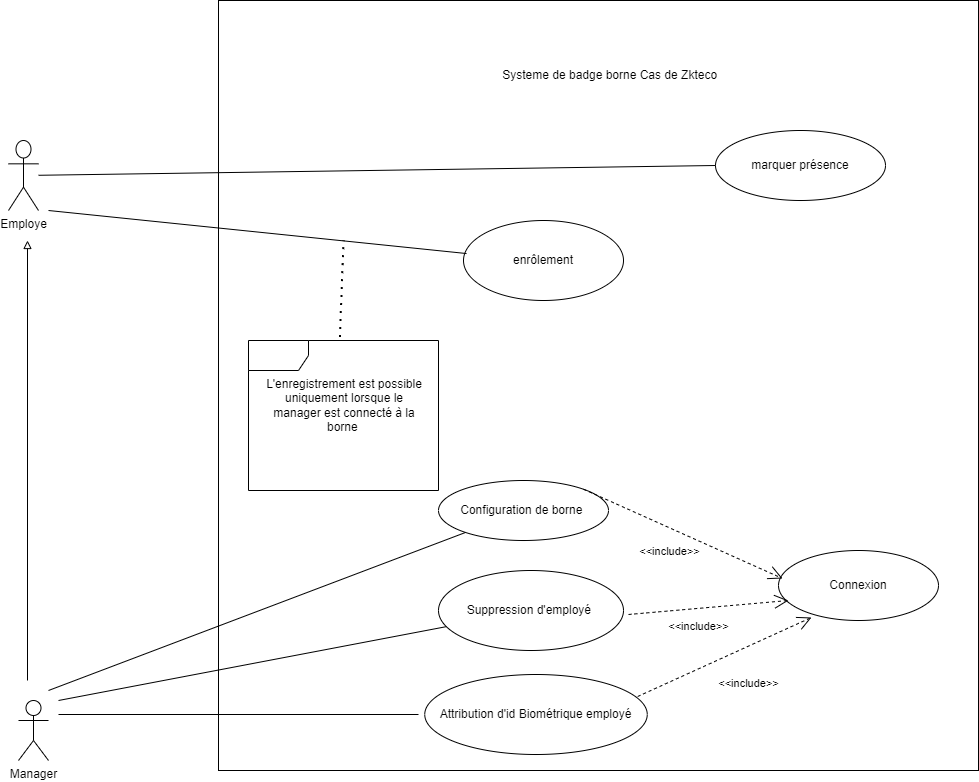

The diagram above was exported from draw.io. Its source (the exported page's mxGraphModel, read from the mxfile embedded in the PNG):
<mxGraphModel dx="1434" dy="733" grid="1" gridSize="10" guides="1" tooltips="1" connect="1" arrows="1" fold="1" page="1" pageScale="1" pageWidth="827" pageHeight="1169" math="0" shadow="0">
  <root>
    <mxCell id="0" />
    <mxCell id="1" parent="0" />
    <mxCell id="Inq0PDaf1gPy_pH2uE6g-1" value="Employe" style="shape=umlActor;verticalLabelPosition=bottom;verticalAlign=top;html=1;outlineConnect=0;" parent="1" vertex="1">
      <mxGeometry x="120" y="310" width="30" height="70" as="geometry" />
    </mxCell>
    <mxCell id="Inq0PDaf1gPy_pH2uE6g-2" value="Manager" style="shape=umlActor;verticalLabelPosition=bottom;verticalAlign=top;html=1;outlineConnect=0;" parent="1" vertex="1">
      <mxGeometry x="130" y="870" width="30" height="60" as="geometry" />
    </mxCell>
    <mxCell id="Inq0PDaf1gPy_pH2uE6g-4" value="" style="rounded=0;whiteSpace=wrap;html=1;" parent="1" vertex="1">
      <mxGeometry x="330" y="170" width="760" height="770" as="geometry" />
    </mxCell>
    <mxCell id="Inq0PDaf1gPy_pH2uE6g-6" value="Systeme de badge borne Cas de Zkteco&amp;nbsp;&amp;nbsp;" style="text;html=1;strokeColor=none;fillColor=none;align=center;verticalAlign=middle;whiteSpace=wrap;rounded=0;" parent="1" vertex="1">
      <mxGeometry x="600" y="230" width="250" height="30" as="geometry" />
    </mxCell>
    <mxCell id="Inq0PDaf1gPy_pH2uE6g-7" value="" style="endArrow=block;html=1;rounded=0;endFill=0;" parent="1" edge="1">
      <mxGeometry width="50" height="50" relative="1" as="geometry">
        <mxPoint x="139" y="850" as="sourcePoint" />
        <mxPoint x="139" y="410" as="targetPoint" />
      </mxGeometry>
    </mxCell>
    <mxCell id="Inq0PDaf1gPy_pH2uE6g-8" value="Configuration de borne&amp;nbsp;" style="ellipse;whiteSpace=wrap;html=1;" parent="1" vertex="1">
      <mxGeometry x="550" y="650" width="170" height="60" as="geometry" />
    </mxCell>
    <mxCell id="Inq0PDaf1gPy_pH2uE6g-11" value="Attribution d'id Biométrique employé" style="ellipse;whiteSpace=wrap;html=1;" parent="1" vertex="1">
      <mxGeometry x="536.25" y="844" width="222.5" height="80" as="geometry" />
    </mxCell>
    <mxCell id="Inq0PDaf1gPy_pH2uE6g-13" value="enrôlement" style="ellipse;whiteSpace=wrap;html=1;" parent="1" vertex="1">
      <mxGeometry x="575" y="390" width="160" height="80" as="geometry" />
    </mxCell>
    <mxCell id="Inq0PDaf1gPy_pH2uE6g-14" value="Connexion" style="ellipse;whiteSpace=wrap;html=1;" parent="1" vertex="1">
      <mxGeometry x="890" y="720" width="160" height="70" as="geometry" />
    </mxCell>
    <mxCell id="ULKNT4EHCY64KucKdGll-2" value="" style="endArrow=open;endFill=1;endSize=12;html=1;rounded=0;exitX=0.957;exitY=0.275;exitDx=0;exitDy=0;exitPerimeter=0;entryX=0.206;entryY=0.957;entryDx=0;entryDy=0;entryPerimeter=0;dashed=1;" parent="1" source="Inq0PDaf1gPy_pH2uE6g-11" target="Inq0PDaf1gPy_pH2uE6g-14" edge="1">
      <mxGeometry width="160" relative="1" as="geometry">
        <mxPoint x="740" y="760" as="sourcePoint" />
        <mxPoint x="900" y="760" as="targetPoint" />
      </mxGeometry>
    </mxCell>
    <mxCell id="ULKNT4EHCY64KucKdGll-3" value="&amp;lt;&amp;lt;include&amp;gt;&amp;gt;" style="edgeLabel;html=1;align=center;verticalAlign=middle;resizable=0;points=[];" parent="ULKNT4EHCY64KucKdGll-2" vertex="1" connectable="0">
      <mxGeometry x="-0.059" y="1" relative="1" as="geometry">
        <mxPoint x="29" y="25" as="offset" />
      </mxGeometry>
    </mxCell>
    <mxCell id="ULKNT4EHCY64KucKdGll-4" value="" style="line;strokeWidth=1;fillColor=none;align=left;verticalAlign=middle;spacingTop=-1;spacingLeft=3;spacingRight=3;rotatable=0;labelPosition=right;points=[];portConstraint=eastwest;strokeColor=inherit;" parent="1" vertex="1">
      <mxGeometry x="170" y="880" width="360" height="8" as="geometry" />
    </mxCell>
    <mxCell id="ULKNT4EHCY64KucKdGll-6" value="" style="endArrow=none;html=1;rounded=0;" parent="1" target="Inq0PDaf1gPy_pH2uE6g-8" edge="1">
      <mxGeometry width="50" height="50" relative="1" as="geometry">
        <mxPoint x="160" y="860" as="sourcePoint" />
        <mxPoint x="536.25" y="760" as="targetPoint" />
      </mxGeometry>
    </mxCell>
    <mxCell id="ULKNT4EHCY64KucKdGll-10" value="" style="shape=umlFrame;whiteSpace=wrap;html=1;pointerEvents=0;" parent="1" vertex="1">
      <mxGeometry x="360" y="510" width="190" height="150" as="geometry" />
    </mxCell>
    <mxCell id="ULKNT4EHCY64KucKdGll-13" value="" style="endArrow=none;dashed=1;html=1;dashPattern=1 3;strokeWidth=2;rounded=0;exitX=0.481;exitY=-0.023;exitDx=0;exitDy=0;exitPerimeter=0;" parent="1" source="ULKNT4EHCY64KucKdGll-10" edge="1">
      <mxGeometry width="50" height="50" relative="1" as="geometry">
        <mxPoint x="520" y="420" as="sourcePoint" />
        <mxPoint x="455" y="410" as="targetPoint" />
      </mxGeometry>
    </mxCell>
    <mxCell id="ULKNT4EHCY64KucKdGll-14" value="L'enregistrement est possible uniquement lorsque le manager est connecté à la borne&amp;nbsp;" style="text;html=1;strokeColor=none;fillColor=none;align=center;verticalAlign=middle;whiteSpace=wrap;rounded=0;" parent="1" vertex="1">
      <mxGeometry x="376.25" y="520" width="160" height="110" as="geometry" />
    </mxCell>
    <mxCell id="ULKNT4EHCY64KucKdGll-15" value="" style="endArrow=open;endFill=1;endSize=12;html=1;rounded=0;exitX=1;exitY=0;exitDx=0;exitDy=0;entryX=0.025;entryY=0.4;entryDx=0;entryDy=0;entryPerimeter=0;dashed=1;" parent="1" source="Inq0PDaf1gPy_pH2uE6g-8" target="Inq0PDaf1gPy_pH2uE6g-14" edge="1">
      <mxGeometry width="160" relative="1" as="geometry">
        <mxPoint x="705" y="715" as="sourcePoint" />
        <mxPoint x="895" y="530" as="targetPoint" />
      </mxGeometry>
    </mxCell>
    <mxCell id="ULKNT4EHCY64KucKdGll-16" value="&amp;lt;&amp;lt;include&amp;gt;&amp;gt;" style="edgeLabel;html=1;align=center;verticalAlign=middle;resizable=0;points=[];" parent="ULKNT4EHCY64KucKdGll-15" vertex="1" connectable="0">
      <mxGeometry x="-0.059" y="1" relative="1" as="geometry">
        <mxPoint x="-9" y="20" as="offset" />
      </mxGeometry>
    </mxCell>
    <mxCell id="ULKNT4EHCY64KucKdGll-17" value="Suppression d'employé&amp;nbsp;" style="ellipse;whiteSpace=wrap;html=1;" parent="1" vertex="1">
      <mxGeometry x="550" y="740" width="185" height="80" as="geometry" />
    </mxCell>
    <mxCell id="ULKNT4EHCY64KucKdGll-18" value="" style="endArrow=none;html=1;rounded=0;" parent="1" target="ULKNT4EHCY64KucKdGll-17" edge="1">
      <mxGeometry width="50" height="50" relative="1" as="geometry">
        <mxPoint x="170" y="870" as="sourcePoint" />
        <mxPoint x="400" y="794" as="targetPoint" />
      </mxGeometry>
    </mxCell>
    <mxCell id="ULKNT4EHCY64KucKdGll-20" value="" style="endArrow=open;endFill=1;endSize=12;html=1;rounded=0;exitX=0.957;exitY=0.275;exitDx=0;exitDy=0;exitPerimeter=0;entryX=0;entryY=0.643;entryDx=0;entryDy=0;entryPerimeter=0;dashed=1;" parent="1" edge="1">
      <mxGeometry width="160" relative="1" as="geometry">
        <mxPoint x="740" y="783.99" as="sourcePoint" />
        <mxPoint x="900" y="770" as="targetPoint" />
      </mxGeometry>
    </mxCell>
    <mxCell id="ULKNT4EHCY64KucKdGll-21" value="&amp;lt;&amp;lt;include&amp;gt;&amp;gt;" style="edgeLabel;html=1;align=center;verticalAlign=middle;resizable=0;points=[];" parent="ULKNT4EHCY64KucKdGll-20" vertex="1" connectable="0">
      <mxGeometry x="-0.059" y="1" relative="1" as="geometry">
        <mxPoint x="-6" y="19" as="offset" />
      </mxGeometry>
    </mxCell>
    <mxCell id="ULKNT4EHCY64KucKdGll-23" value="marquer présence" style="ellipse;whiteSpace=wrap;html=1;" parent="1" vertex="1">
      <mxGeometry x="827" y="300" width="170" height="70" as="geometry" />
    </mxCell>
    <mxCell id="ULKNT4EHCY64KucKdGll-26" value="" style="endArrow=none;html=1;rounded=0;entryX=0;entryY=0.5;entryDx=0;entryDy=0;" parent="1" source="Inq0PDaf1gPy_pH2uE6g-1" target="ULKNT4EHCY64KucKdGll-23" edge="1">
      <mxGeometry width="50" height="50" relative="1" as="geometry">
        <mxPoint x="160" y="350" as="sourcePoint" />
        <mxPoint x="715" y="350" as="targetPoint" />
      </mxGeometry>
    </mxCell>
    <mxCell id="ULKNT4EHCY64KucKdGll-27" value="" style="endArrow=none;html=1;rounded=0;entryX=0.019;entryY=0.413;entryDx=0;entryDy=0;entryPerimeter=0;" parent="1" target="Inq0PDaf1gPy_pH2uE6g-13" edge="1">
      <mxGeometry width="50" height="50" relative="1" as="geometry">
        <mxPoint x="160" y="380" as="sourcePoint" />
        <mxPoint x="550" y="410" as="targetPoint" />
      </mxGeometry>
    </mxCell>
  </root>
</mxGraphModel>